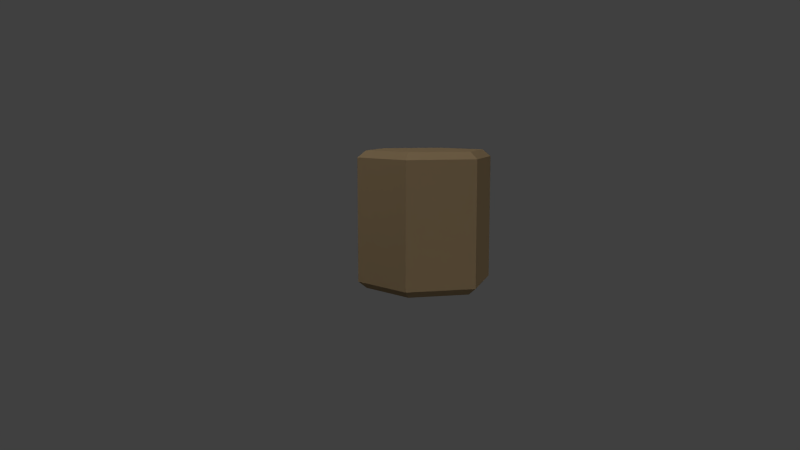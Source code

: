 # Source: totembase.blend  (saved by Blender 2.59.0; exported with 4.5.12 LTS)
import bpy
from mathutils import Matrix  # noqa: F401  (used for matrix-valued properties, if any)

bpy.ops.wm.read_factory_settings(use_empty=True)
scene = bpy.context.scene
scene.name = 'Scene'

# ---- collections
col_collection_1 = bpy.data.collections.new('Collection 1'); scene.collection.children.link(col_collection_1)
col_collection_2 = bpy.data.collections.new('Collection 2'); scene.collection.children.link(col_collection_2)

# ---- materials (node trees are filled in below, after node groups)
mat_material_002 = bpy.data.materials.new('Material.002')
mat_material_002.alpha_threshold = 0.0
mat_material_002.use_transparent_shadow = False
mat_material_002.diffuse_color = (0.3264, 0.2321, 0.1271, 1.0)
mat_material_002.roughness = 0.5
mat_material_002.line_color = (0.0, 0.0, 0.0, 1.0)

# ---- material node trees

# ---- world
world_world = bpy.data.worlds.new('World'); scene.world = world_world
world_world.color = (0.05088, 0.05088, 0.05088)
world_world.use_sun_shadow = False
world_world.sun_shadow_jitter_overblur = 0.0
world_world.cycles.sampling_method = 'MANUAL'
world_world.cycles.sample_map_resolution = 256

# ---- cameras
cam_camera = bpy.data.cameras.new('Camera')
cam_camera.clip_end = 100.0
cam_camera.lens = 35.0
cam_camera.ortho_scale = 7.314
cam_camera.dof.focus_distance = 0.0
cam_camera.dof.aperture_fstop = 128.0

# ---- lights
light_sun = bpy.data.lights.new('Sun', 'SUN')
light_sun.transmission_factor = 0.0
light_sun.angle = 1.571
light_sun.energy = 1.0
light_sun.shadow_buffer_clip_start = 0.5
light_sun.shadow_soft_size = 1.0
light_sun.shadow_cascade_max_distance = 1000.0
light_sun.cycles.use_multiple_importance_sampling = False
light_lamp_001 = bpy.data.lights.new('Lamp.001', 'POINT')
light_lamp_001.transmission_factor = 0.0
light_lamp_001.cutoff_distance = 30.0
light_lamp_001.energy = 100.0
light_lamp_001.shadow_buffer_clip_start = 1.001
light_lamp_001.shadow_soft_size = 1.0
light_lamp_001.shadow_maximum_resolution = 0.006
light_lamp_001.use_absolute_resolution = True
light_lamp_001.cycles.use_multiple_importance_sampling = False
light_spot = bpy.data.lights.new('Spot', 'SPOT')
light_spot.transmission_factor = 0.0
light_spot.energy = 100.0
light_spot.shadow_buffer_clip_start = 0.5
light_spot.shadow_soft_size = 1.0
light_spot.shadow_maximum_resolution = 0.006
light_spot.use_absolute_resolution = True
light_spot.cycles.use_multiple_importance_sampling = False

# ---- meshes
me_cylinder = bpy.data.meshes.new('Cylinder')
me_cylinder.from_pydata([(0.0, 1.0, 0.1), (0.866, 0.5, 0.1), (0.866, -0.5, 0.1), (-8.742e-08, -1.0, 0.1), (-3.02e-07, 1.0, 1.9), (0.866, 0.5, 1.9), (0.866, -0.5, 1.9), (9.298e-07, -1.0, 1.9), (-0.866, -0.5, 0.1), (-0.866, 0.5, 0.1), (-0.866, -0.5, 1.9), (-0.866, 0.5, 1.9), (6.467e-09, -1.06e-08, 0.0), (-0.7582, 0.4377, 0.0), (-0.7582, -0.4377, 0.0), (-7.007e-08, -0.8755, 0.0), (0.7582, -0.4377, 0.0), (0.7582, 0.4377, 0.0), (6.467e-09, 0.8755, 0.0), (-0.7582, 0.4377, 2.0), (-0.7582, -0.4377, 2.0), (8.205e-07, -0.8755, 2.0), (0.7582, -0.4377, 2.0), (0.7582, 0.4377, 2.0), (-2.579e-07, 0.8755, 2.0), (2.813e-07, -1.06e-08, 2.0)], [], [(8, 9, 13, 14), (9, 0, 18, 13), (3, 8, 14, 15), (2, 3, 15, 16), (1, 2, 16, 17), (0, 1, 17, 18), (12, 18, 17), (12, 17, 16), (12, 16, 15), (12, 15, 14), (13, 18, 12), (14, 13, 12), (10, 7, 21, 20), (4, 11, 19, 24), (11, 10, 20, 19), (7, 6, 22, 21), (6, 5, 23, 22), (5, 4, 24, 23), (19, 25, 24), (19, 20, 25), (20, 21, 25), (21, 22, 25), (22, 23, 25), (23, 24, 25), (2, 6, 7, 3), (3, 7, 10, 8), (8, 10, 11, 9), (0, 9, 11, 4), (0, 4, 5, 1), (1, 5, 6, 2)])
me_cylinder.materials.append(mat_material_002)
me_cylinder.use_remesh_preserve_volume = False
me_cylinder.use_remesh_preserve_attributes = False
me_cylinder.use_mirror_vertex_groups = False
me_cylinder.update()

# ---- objects
ob_cylinder = bpy.data.objects.new('Cylinder', me_cylinder)
ob_sun = bpy.data.objects.new('Sun', light_sun)
ob_lamp_001 = bpy.data.objects.new('Lamp.001', light_lamp_001)
ob_camera = bpy.data.objects.new('Camera', cam_camera)
ob_spot = bpy.data.objects.new('Spot', light_spot)

# ---- transforms, parenting, visibility, modifiers, constraints
ob_cylinder.location = (0.0, 0.0, 0.0)
ob_cylinder.lineart.crease_threshold = 0.0
ob_sun.location = (5.226, -9.621, 8.489)
ob_sun.rotation_euler = (0.6297, 1.308e-16, 0.4161)
ob_sun.lineart.crease_threshold = 0.0
ob_lamp_001.location = (-2.43, -3.154, 5.904)
ob_lamp_001.rotation_euler = (0.6503, 0.05522, 1.866)
ob_lamp_001.lock_rotations_4d = False
ob_lamp_001.empty_display_type = 'ARROWS'
ob_lamp_001.color = (0.0, 0.0, 0.0, 0.0)
ob_lamp_001.lineart.crease_threshold = 0.0
ob_camera.location = (2.926, -10.95, 2.447)
ob_camera.rotation_euler = (1.435, -0.0, 0.2935)
ob_camera.scale = (1.0, 1.0, 1.0)
ob_camera.lock_rotations_4d = False
ob_camera.empty_display_type = 'ARROWS'
ob_camera.color = (0.0, 0.0, 0.0, 0.0)
ob_camera.display_type = 'WIRE'
ob_camera.lineart.crease_threshold = 0.0
ob_spot.parent = ob_camera
ob_spot.matrix_parent_inverse = Matrix(((0.9848, 0.1736, -0.01082, 0.1205), (-0.06778, 0.4402, 0.8953, -0.4164), (0.1602, -0.881, 0.4452, -11.42), (0.0, 0.0, 0.0, 1.0)))
ob_spot.location = (-0.759, 7.109, -3.171)
ob_spot.rotation_euler = (-2.046, -1.974e-16, 0.1375)
ob_spot.lineart.crease_threshold = 0.0

# ---- collection membership
col_collection_1.objects.link(ob_cylinder)
col_collection_2.objects.link(ob_sun)
col_collection_2.objects.link(ob_lamp_001)
col_collection_2.objects.link(ob_camera)
col_collection_2.objects.link(ob_spot)

# ---- scene / render settings (as saved in the file)
scene.camera = ob_camera
scene.frame_start = 1; scene.frame_end = 250; scene.frame_set(1)
scene.render.engine = 'BLENDER_EEVEE_NEXT'
scene.render.image_settings.color_mode = 'RGB'
scene.render.image_settings.compression = 90
scene.render.resolution_percentage = 50
scene.render.dither_intensity = 0.0
scene.render.bake_margin = 2
scene.render.bake_bias = 0.0
scene.cycles.use_denoising = False
scene.cycles.samples = 10
scene.cycles.sampling_pattern = 'TABULATED_SOBOL'
scene.cycles.light_sampling_threshold = 0.0
scene.cycles.use_adaptive_sampling = False
scene.cycles.use_light_tree = False
scene.cycles.blur_glossy = 0.0
scene.cycles.volume_bounces = 1
scene.cycles.pixel_filter_type = 'GAUSSIAN'
scene.cycles.sample_clamp_indirect = 0.0
scene.view_settings.view_transform = 'Standard'
bpy.context.view_layer.update()
